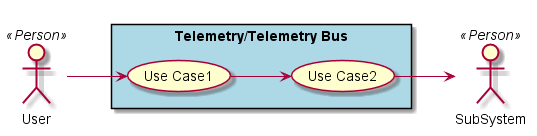

The diagram above was rendered by PlantUML. Its source (embedded in the PNG):
@startuml

left to right direction

actor :User: <<Person>>
actor :SubSystem: <<Person>>


rectangle "Telemetry/Telemetry Bus" #lightBlue {
UseCase UC1  as "Use Case1"
UseCase UC2  as "Use Case2"


User --> UC1
UC1 --> UC2
UC2 --> SubSystem
}

@enduml